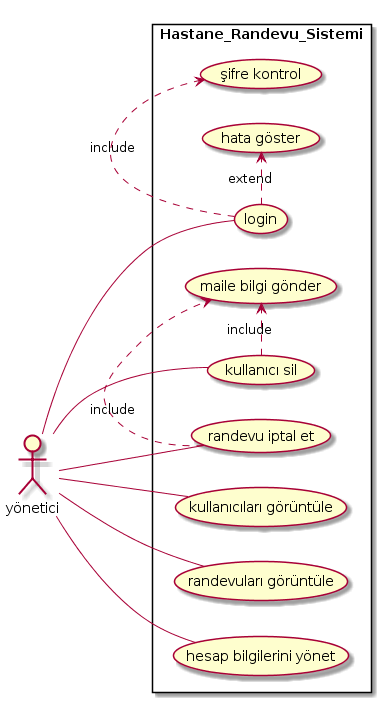

The diagram above was rendered by PlantUML. Its source (embedded in the PNG):
@startuml
left to right direction
skinparam packageStyle rectangle
actor yönetici
rectangle Hastane_Randevu_Sistemi{
  yönetici -- (login)
  (login) .> (şifre kontrol) : include
  (login) .>(hata göster) : extend
  yönetici -- (kullanıcıları görüntüle)
  yönetici -- (kullanıcı sil)
  (kullanıcı sil) .> (maile bilgi gönder) : include
  yönetici -- (randevuları görüntüle)
  yönetici -- (randevu iptal et) 
  (randevu iptal et) .> (maile bilgi gönder) : include
  yönetici -- (hesap bilgilerini yönet)
}
@enduml